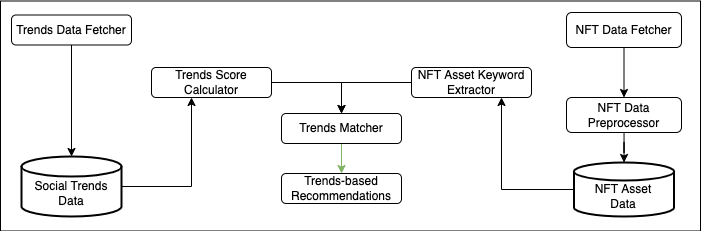

The diagram above was exported from draw.io. Its source (the exported page's mxGraphModel, read from the mxfile embedded in the PNG):
<mxGraphModel dx="1097" dy="592" grid="1" gridSize="10" guides="1" tooltips="1" connect="1" arrows="1" fold="1" page="1" pageScale="1" pageWidth="1169" pageHeight="827" math="0" shadow="0">
  <root>
    <mxCell id="WaadCnXsSMugJ_NOXnqp-0" />
    <mxCell id="WaadCnXsSMugJ_NOXnqp-1" parent="WaadCnXsSMugJ_NOXnqp-0" />
    <mxCell id="kmWmXE06x5w8-giNaTFs-15" value="" style="rounded=0;whiteSpace=wrap;html=1;" vertex="1" parent="WaadCnXsSMugJ_NOXnqp-1">
      <mxGeometry x="129" y="198.5" width="700" height="230" as="geometry" />
    </mxCell>
    <mxCell id="kmWmXE06x5w8-giNaTFs-12" style="edgeStyle=orthogonalEdgeStyle;rounded=0;orthogonalLoop=1;jettySize=auto;html=1;" edge="1" parent="WaadCnXsSMugJ_NOXnqp-1" source="LQzvJUPdtRzkmxoDISFl-0" target="kmWmXE06x5w8-giNaTFs-10">
      <mxGeometry relative="1" as="geometry">
        <Array as="points">
          <mxPoint x="470" y="280" />
        </Array>
      </mxGeometry>
    </mxCell>
    <mxCell id="LQzvJUPdtRzkmxoDISFl-0" value="NFT Asset Keyword Extractor" style="rounded=1;whiteSpace=wrap;html=1;glass=0;fillColor=none;" vertex="1" parent="WaadCnXsSMugJ_NOXnqp-1">
      <mxGeometry x="540" y="265" width="120" height="30" as="geometry" />
    </mxCell>
    <mxCell id="kmWmXE06x5w8-giNaTFs-2" value="" style="edgeStyle=orthogonalEdgeStyle;rounded=0;orthogonalLoop=1;jettySize=auto;html=1;" edge="1" parent="WaadCnXsSMugJ_NOXnqp-1" source="Q0n_w-3DIvxZsI2blNHH-0" target="y8fE7HTZfCg0KShPDK1t-0">
      <mxGeometry relative="1" as="geometry" />
    </mxCell>
    <mxCell id="Q0n_w-3DIvxZsI2blNHH-0" value="NFT Data Preprocessor" style="rounded=1;whiteSpace=wrap;html=1;fillColor=none;glass=0;" vertex="1" parent="WaadCnXsSMugJ_NOXnqp-1">
      <mxGeometry x="695" y="295" width="115" height="35" as="geometry" />
    </mxCell>
    <mxCell id="kmWmXE06x5w8-giNaTFs-3" value="" style="edgeStyle=orthogonalEdgeStyle;rounded=0;orthogonalLoop=1;jettySize=auto;html=1;" edge="1" parent="WaadCnXsSMugJ_NOXnqp-1" source="p6teNlofUDGEXAlqkEOJ-0" target="49EJHJRiysT7bs0-vvBm-0">
      <mxGeometry relative="1" as="geometry" />
    </mxCell>
    <mxCell id="p6teNlofUDGEXAlqkEOJ-0" value="Trends Data Fetcher" style="rounded=1;whiteSpace=wrap;html=1;glass=0;fillColor=none;" vertex="1" parent="WaadCnXsSMugJ_NOXnqp-1">
      <mxGeometry x="140" y="212.5" width="120" height="30" as="geometry" />
    </mxCell>
    <mxCell id="kmWmXE06x5w8-giNaTFs-9" value="" style="edgeStyle=orthogonalEdgeStyle;rounded=0;orthogonalLoop=1;jettySize=auto;html=1;" edge="1" parent="WaadCnXsSMugJ_NOXnqp-1" source="49EJHJRiysT7bs0-vvBm-0" target="kmWmXE06x5w8-giNaTFs-7">
      <mxGeometry relative="1" as="geometry">
        <Array as="points">
          <mxPoint x="320" y="384" />
        </Array>
      </mxGeometry>
    </mxCell>
    <mxCell id="49EJHJRiysT7bs0-vvBm-0" value="&lt;br&gt;Social Trends Data" style="strokeWidth=2;html=1;shape=mxgraph.flowchart.database;whiteSpace=wrap;" vertex="1" parent="WaadCnXsSMugJ_NOXnqp-1">
      <mxGeometry x="150" y="354" width="100" height="60" as="geometry" />
    </mxCell>
    <mxCell id="kmWmXE06x5w8-giNaTFs-4" value="" style="edgeStyle=orthogonalEdgeStyle;rounded=0;orthogonalLoop=1;jettySize=auto;html=1;" edge="1" parent="WaadCnXsSMugJ_NOXnqp-1" source="y8fE7HTZfCg0KShPDK1t-0" target="LQzvJUPdtRzkmxoDISFl-0">
      <mxGeometry relative="1" as="geometry">
        <Array as="points">
          <mxPoint x="630" y="387" />
        </Array>
      </mxGeometry>
    </mxCell>
    <mxCell id="y8fE7HTZfCg0KShPDK1t-0" value="&lt;br&gt;NFT Asset&lt;br&gt;Data" style="strokeWidth=2;html=1;shape=mxgraph.flowchart.database;whiteSpace=wrap;" vertex="1" parent="WaadCnXsSMugJ_NOXnqp-1">
      <mxGeometry x="702.5" y="360" width="100" height="54" as="geometry" />
    </mxCell>
    <mxCell id="kmWmXE06x5w8-giNaTFs-0" value="" style="edgeStyle=orthogonalEdgeStyle;rounded=0;orthogonalLoop=1;jettySize=auto;html=1;" edge="1" parent="WaadCnXsSMugJ_NOXnqp-1" source="y8fE7HTZfCg0KShPDK1t-1" target="Q0n_w-3DIvxZsI2blNHH-0">
      <mxGeometry relative="1" as="geometry" />
    </mxCell>
    <mxCell id="y8fE7HTZfCg0KShPDK1t-1" value="NFT Data Fetcher" style="rounded=1;whiteSpace=wrap;html=1;fillColor=none;glass=0;" vertex="1" parent="WaadCnXsSMugJ_NOXnqp-1">
      <mxGeometry x="695" y="210" width="115" height="35" as="geometry" />
    </mxCell>
    <mxCell id="kmWmXE06x5w8-giNaTFs-11" style="edgeStyle=orthogonalEdgeStyle;rounded=0;orthogonalLoop=1;jettySize=auto;html=1;" edge="1" parent="WaadCnXsSMugJ_NOXnqp-1" source="kmWmXE06x5w8-giNaTFs-7" target="kmWmXE06x5w8-giNaTFs-10">
      <mxGeometry relative="1" as="geometry">
        <Array as="points">
          <mxPoint x="470" y="280" />
        </Array>
      </mxGeometry>
    </mxCell>
    <mxCell id="kmWmXE06x5w8-giNaTFs-7" value="Trends Score Calculator" style="rounded=1;whiteSpace=wrap;html=1;glass=0;fillColor=none;" vertex="1" parent="WaadCnXsSMugJ_NOXnqp-1">
      <mxGeometry x="280" y="265" width="120" height="30" as="geometry" />
    </mxCell>
    <mxCell id="kmWmXE06x5w8-giNaTFs-14" value="" style="edgeStyle=orthogonalEdgeStyle;rounded=0;orthogonalLoop=1;jettySize=auto;html=1;fillColor=#d5e8d4;strokeColor=#82b366;" edge="1" parent="WaadCnXsSMugJ_NOXnqp-1" source="kmWmXE06x5w8-giNaTFs-10" target="kmWmXE06x5w8-giNaTFs-13">
      <mxGeometry relative="1" as="geometry" />
    </mxCell>
    <mxCell id="kmWmXE06x5w8-giNaTFs-10" value="Trends Matcher" style="rounded=1;whiteSpace=wrap;html=1;glass=0;fillColor=none;" vertex="1" parent="WaadCnXsSMugJ_NOXnqp-1">
      <mxGeometry x="410" y="311" width="120" height="30" as="geometry" />
    </mxCell>
    <mxCell id="kmWmXE06x5w8-giNaTFs-13" value="Trends-based Recommendations" style="rounded=1;whiteSpace=wrap;html=1;glass=0;fillColor=none;" vertex="1" parent="WaadCnXsSMugJ_NOXnqp-1">
      <mxGeometry x="410" y="371" width="120" height="30" as="geometry" />
    </mxCell>
  </root>
</mxGraphModel>